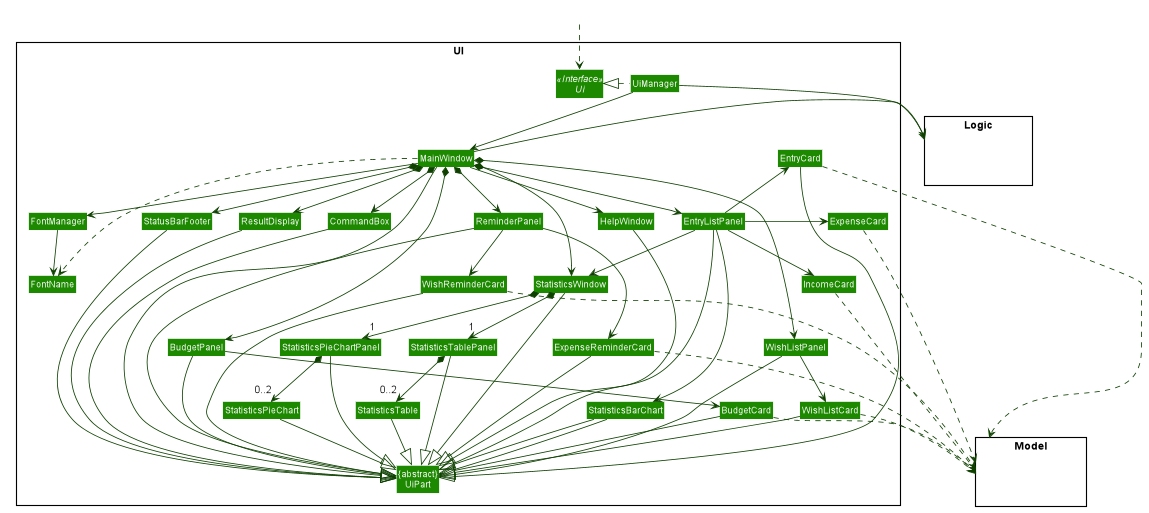

The diagram above was rendered by PlantUML. Its source (embedded in the PNG):
@startuml










skinparam BackgroundColor #FFFFFFF

skinparam Shadowing false

skinparam Class {
    FontColor #FFFFFF
    BorderThickness 1
    BorderColor #FFFFFF
    StereotypeFontColor #FFFFFF
    FontName Arial
}

skinparam Actor {
    BorderColor #000000
    Color #000000
    FontName Arial
}

skinparam Sequence {
    MessageAlign center
    BoxFontSize 15
    BoxPadding 0
    BoxFontColor #FFFFFF
    FontName Arial
}

skinparam Participant {
    FontColor #FFFFFFF
    Padding 20
}

skinparam MinClassWidth 50
skinparam ParticipantPadding 10
skinparam Shadowing false
skinparam DefaultTextAlignment center
skinparam packageStyle Rectangle

hide footbox
hide members
hide circle
skinparam arrowThickness 1.1
skinparam arrowColor #0E4100
skinparam classBackgroundColor #1D8900

package UI <<Rectangle>>{
Interface Ui <<Interface>>
Class "{abstract}\nUiPart" as UiPart
Class UiManager
Class MainWindow
Class HelpWindow
Class ResultDisplay
Class EntryListPanel
Class BudgetPanel
Class WishListPanel
Class ReminderPanel
Class EntryCard
Class ExpenseCard
Class IncomeCard
Class BudgetCard
Class WishListCard
Class ExpenseReminderCard
Class WishReminderCard
Class StatusBarFooter
Class CommandBox
Class FontName
Class FontManager
Class StatisticsWindow
Class StatisticsPieChartPanel
Class StatisticsTable
Class StatisticsPieChart
Class StatisticsTablePanel
Class StatisticsBarChart
}

package Model <<Rectangle>> {
Class HiddenModel #FFFFFF
}

package Logic <<Rectangle>> {
Class HiddenLogic #FFFFFF
}

Class HiddenOutside #FFFFFF
HiddenOutside ..> Ui

UiManager .left.|> Ui
UiManager --> MainWindow
MainWindow --> HelpWindow
MainWindow *--> CommandBox
MainWindow *--> ResultDisplay
MainWindow *--> EntryListPanel
MainWindow *--> StatisticsWindow
MainWindow *--> WishListPanel
MainWindow *--> BudgetPanel
MainWindow *--> ReminderPanel
MainWindow *--> StatusBarFooter
MainWindow --> FontManager
MainWindow ..> FontName

StatisticsWindow *-->"1" StatisticsPieChartPanel
StatisticsPieChartPanel *-->"0..2" StatisticsPieChart
StatisticsWindow *-->"1" StatisticsTablePanel
StatisticsTablePanel *-->"0..2" StatisticsTable

EntryListPanel -up-> EntryCard

EntryListPanel -right-> ExpenseCard

EntryListPanel -down-> IncomeCard

EntryListPanel --> StatisticsWindow

EntryListPanel --> StatisticsBarChart


WishListPanel --> WishListCard

BudgetPanel --> BudgetCard

ReminderPanel --> ExpenseReminderCard

ReminderPanel --> WishReminderCard

FontManager --> FontName

MainWindow --|> UiPart

ResultDisplay --|> UiPart
CommandBox --|> UiPart
EntryListPanel --|> UiPart
WishListPanel --|> UiPart
BudgetPanel --|> UiPart
ReminderPanel --|> UiPart
EntryCard --|> UiPart
WishListCard --|> UiPart
BudgetCard --|> UiPart
ExpenseReminderCard --|> UiPart
WishReminderCard --|> UiPart
StatisticsBarChart --|> UiPart
StatisticsWindow --|> UiPart
StatisticsBarChart --|> UiPart
StatisticsTable --|> UiPart
StatisticsPieChart --|> UiPart
StatisticsPieChartPanel --|> UiPart
StatisticsTablePanel --|> UiPart
StatusBarFooter -down-|> UiPart
HelpWindow -down-|> UiPart

EntryCard .down.> Model
ExpenseCard .down.> Model
IncomeCard .down.> Model
WishListCard .down.> Model
BudgetCard .down.> Model
ExpenseReminderCard .down.> Model
WishReminderCard .down.> Model

UiManager -right-> Logic
MainWindow -left-> Logic

EntryListPanel -[hidden]left- HelpWindow
EntryListPanel -[hidden]left- ReminderPanel
HelpWindow -[hidden]left- CommandBox
CommandBox -[hidden]left- ResultDisplay
ResultDisplay -[hidden]left- StatusBarFooter
StatusBarFooter -[hidden]left- FontManager

MainWindow -[hidden]-|> UiPart
@enduml